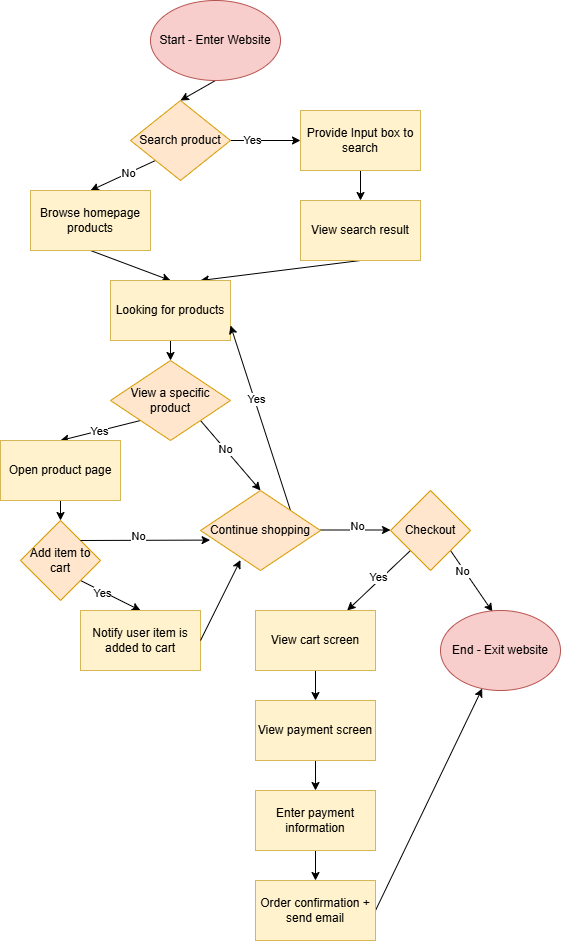

The diagram above was exported from draw.io. Its source (the exported page's mxGraphModel, read from the mxfile embedded in the PNG):
<mxGraphModel dx="657" dy="529" grid="1" gridSize="10" guides="1" tooltips="1" connect="1" arrows="1" fold="1" page="1" pageScale="1" pageWidth="850" pageHeight="1100" math="0" shadow="0">
  <root>
    <mxCell id="0" />
    <mxCell id="1" parent="0" />
    <mxCell id="8" style="edgeStyle=none;html=1;exitX=0.5;exitY=1;exitDx=0;exitDy=0;entryX=0.5;entryY=0;entryDx=0;entryDy=0;" edge="1" parent="1" source="2" target="6">
      <mxGeometry relative="1" as="geometry" />
    </mxCell>
    <mxCell id="2" value="Start - Enter Website" style="ellipse;whiteSpace=wrap;html=1;fillColor=#f8cecc;strokeColor=#b85450;" vertex="1" parent="1">
      <mxGeometry x="200" y="30" width="130" height="80" as="geometry" />
    </mxCell>
    <mxCell id="9" style="edgeStyle=none;html=1;entryX=0.5;entryY=0;entryDx=0;entryDy=0;exitX=0;exitY=1;exitDx=0;exitDy=0;" edge="1" parent="1" source="6" target="14">
      <mxGeometry relative="1" as="geometry">
        <mxPoint x="265" y="250" as="targetPoint" />
        <mxPoint x="230" y="210" as="sourcePoint" />
      </mxGeometry>
    </mxCell>
    <mxCell id="13" value="No" style="edgeLabel;html=1;align=center;verticalAlign=middle;resizable=0;points=[];" vertex="1" connectable="0" parent="9">
      <mxGeometry x="-0.1733" relative="1" as="geometry">
        <mxPoint as="offset" />
      </mxGeometry>
    </mxCell>
    <mxCell id="10" style="edgeStyle=none;html=1;exitX=1;exitY=0.5;exitDx=0;exitDy=0;entryX=0;entryY=0.5;entryDx=0;entryDy=0;" edge="1" parent="1" source="6" target="12">
      <mxGeometry relative="1" as="geometry">
        <mxPoint x="360" y="180" as="targetPoint" />
      </mxGeometry>
    </mxCell>
    <mxCell id="11" value="Yes" style="edgeLabel;html=1;align=center;verticalAlign=middle;resizable=0;points=[];" vertex="1" connectable="0" parent="10">
      <mxGeometry x="-0.3956" y="1" relative="1" as="geometry">
        <mxPoint as="offset" />
      </mxGeometry>
    </mxCell>
    <mxCell id="6" value="Search product" style="rhombus;whiteSpace=wrap;html=1;fillColor=#ffe6cc;strokeColor=#d79b00;" vertex="1" parent="1">
      <mxGeometry x="180" y="130" width="100" height="80" as="geometry" />
    </mxCell>
    <mxCell id="18" style="edgeStyle=none;html=1;exitX=0.5;exitY=1;exitDx=0;exitDy=0;entryX=0.5;entryY=0;entryDx=0;entryDy=0;" edge="1" parent="1" source="12" target="16">
      <mxGeometry relative="1" as="geometry" />
    </mxCell>
    <mxCell id="12" value="Provide Input box to search" style="rounded=0;whiteSpace=wrap;html=1;fillColor=#fff2cc;strokeColor=#d6b656;" vertex="1" parent="1">
      <mxGeometry x="350" y="140" width="120" height="60" as="geometry" />
    </mxCell>
    <mxCell id="21" style="edgeStyle=none;html=1;exitX=0.5;exitY=1;exitDx=0;exitDy=0;entryX=0.5;entryY=0;entryDx=0;entryDy=0;" edge="1" parent="1" source="14" target="20">
      <mxGeometry relative="1" as="geometry" />
    </mxCell>
    <mxCell id="14" value="Browse homepage products" style="rounded=0;whiteSpace=wrap;html=1;fillColor=#fff2cc;strokeColor=#d6b656;" vertex="1" parent="1">
      <mxGeometry x="80" y="220" width="120" height="60" as="geometry" />
    </mxCell>
    <mxCell id="22" style="edgeStyle=none;html=1;exitX=0.5;exitY=1;exitDx=0;exitDy=0;entryX=0.75;entryY=0;entryDx=0;entryDy=0;" edge="1" parent="1" source="16" target="20">
      <mxGeometry relative="1" as="geometry" />
    </mxCell>
    <mxCell id="16" value="View search result" style="rounded=0;whiteSpace=wrap;html=1;fillColor=#fff2cc;strokeColor=#d6b656;" vertex="1" parent="1">
      <mxGeometry x="350" y="230" width="120" height="60" as="geometry" />
    </mxCell>
    <mxCell id="24" style="edgeStyle=none;html=1;exitX=0.5;exitY=1;exitDx=0;exitDy=0;entryX=0.5;entryY=0;entryDx=0;entryDy=0;" edge="1" parent="1" source="20" target="23">
      <mxGeometry relative="1" as="geometry" />
    </mxCell>
    <mxCell id="20" value="Looking for products" style="rounded=0;whiteSpace=wrap;html=1;fillColor=#fff2cc;strokeColor=#d6b656;" vertex="1" parent="1">
      <mxGeometry x="160" y="310" width="120" height="60" as="geometry" />
    </mxCell>
    <mxCell id="25" style="edgeStyle=none;html=1;exitX=0;exitY=1;exitDx=0;exitDy=0;entryX=0.5;entryY=0;entryDx=0;entryDy=0;" edge="1" parent="1" source="23" target="29">
      <mxGeometry relative="1" as="geometry">
        <mxPoint x="210" y="500" as="targetPoint" />
      </mxGeometry>
    </mxCell>
    <mxCell id="27" value="Yes" style="edgeLabel;html=1;align=center;verticalAlign=middle;resizable=0;points=[];" vertex="1" connectable="0" parent="25">
      <mxGeometry x="0.042" y="-1" relative="1" as="geometry">
        <mxPoint y="1" as="offset" />
      </mxGeometry>
    </mxCell>
    <mxCell id="26" style="edgeStyle=none;html=1;exitX=1;exitY=1;exitDx=0;exitDy=0;entryX=0.5;entryY=0;entryDx=0;entryDy=0;" edge="1" parent="1" source="23" target="31">
      <mxGeometry relative="1" as="geometry">
        <mxPoint x="300" y="510" as="targetPoint" />
      </mxGeometry>
    </mxCell>
    <mxCell id="28" value="No" style="edgeLabel;html=1;align=center;verticalAlign=middle;resizable=0;points=[];" vertex="1" connectable="0" parent="26">
      <mxGeometry x="-0.1776" relative="1" as="geometry">
        <mxPoint as="offset" />
      </mxGeometry>
    </mxCell>
    <mxCell id="23" value="View a specific product" style="rhombus;whiteSpace=wrap;html=1;fillColor=#ffe6cc;strokeColor=#d79b00;" vertex="1" parent="1">
      <mxGeometry x="160" y="390" width="120" height="80" as="geometry" />
    </mxCell>
    <mxCell id="34" style="edgeStyle=none;html=1;exitX=0.5;exitY=1;exitDx=0;exitDy=0;entryX=0.5;entryY=0;entryDx=0;entryDy=0;" edge="1" parent="1" source="29" target="33">
      <mxGeometry relative="1" as="geometry" />
    </mxCell>
    <mxCell id="29" value="Open product page" style="rounded=0;whiteSpace=wrap;html=1;fillColor=#fff2cc;strokeColor=#d6b656;" vertex="1" parent="1">
      <mxGeometry x="50" y="470" width="120" height="60" as="geometry" />
    </mxCell>
    <mxCell id="43" style="edgeStyle=none;html=1;" edge="1" parent="1">
      <mxGeometry relative="1" as="geometry">
        <mxPoint x="440" y="559.5" as="targetPoint" />
        <mxPoint x="370" y="559.5" as="sourcePoint" />
      </mxGeometry>
    </mxCell>
    <mxCell id="44" value="No" style="edgeLabel;html=1;align=center;verticalAlign=middle;resizable=0;points=[];" vertex="1" connectable="0" parent="43">
      <mxGeometry x="0.0171" y="4" relative="1" as="geometry">
        <mxPoint as="offset" />
      </mxGeometry>
    </mxCell>
    <mxCell id="51" style="edgeStyle=none;html=1;exitX=1;exitY=0;exitDx=0;exitDy=0;entryX=1;entryY=0.75;entryDx=0;entryDy=0;" edge="1" parent="1" source="31" target="20">
      <mxGeometry relative="1" as="geometry" />
    </mxCell>
    <mxCell id="52" value="Yes" style="edgeLabel;html=1;align=center;verticalAlign=middle;resizable=0;points=[];" vertex="1" connectable="0" parent="51">
      <mxGeometry x="0.2008" y="-2" relative="1" as="geometry">
        <mxPoint as="offset" />
      </mxGeometry>
    </mxCell>
    <mxCell id="31" value="Continue shopping" style="rhombus;whiteSpace=wrap;html=1;fillColor=#ffe6cc;strokeColor=#d79b00;" vertex="1" parent="1">
      <mxGeometry x="250" y="520" width="120" height="80" as="geometry" />
    </mxCell>
    <mxCell id="35" style="edgeStyle=none;html=1;exitX=1;exitY=1;exitDx=0;exitDy=0;" edge="1" parent="1" source="33">
      <mxGeometry relative="1" as="geometry">
        <mxPoint x="190" y="640" as="targetPoint" />
      </mxGeometry>
    </mxCell>
    <mxCell id="36" value="Yes" style="edgeLabel;html=1;align=center;verticalAlign=middle;resizable=0;points=[];" vertex="1" connectable="0" parent="35">
      <mxGeometry x="-0.2428" y="-1" relative="1" as="geometry">
        <mxPoint as="offset" />
      </mxGeometry>
    </mxCell>
    <mxCell id="33" value="Add item to cart" style="rhombus;whiteSpace=wrap;html=1;fillColor=#ffe6cc;strokeColor=#d79b00;" vertex="1" parent="1">
      <mxGeometry x="70" y="550" width="80" height="80" as="geometry" />
    </mxCell>
    <mxCell id="37" style="edgeStyle=none;html=1;exitX=1;exitY=0;exitDx=0;exitDy=0;entryX=0.08;entryY=0.62;entryDx=0;entryDy=0;entryPerimeter=0;" edge="1" parent="1" source="33" target="31">
      <mxGeometry relative="1" as="geometry" />
    </mxCell>
    <mxCell id="38" value="No" style="edgeLabel;html=1;align=center;verticalAlign=middle;resizable=0;points=[];" vertex="1" connectable="0" parent="37">
      <mxGeometry x="-0.1101" y="4" relative="1" as="geometry">
        <mxPoint as="offset" />
      </mxGeometry>
    </mxCell>
    <mxCell id="39" value="Notify user item is added to cart" style="rounded=0;whiteSpace=wrap;html=1;fillColor=#fff2cc;strokeColor=#d6b656;" vertex="1" parent="1">
      <mxGeometry x="130" y="640" width="120" height="60" as="geometry" />
    </mxCell>
    <mxCell id="40" style="edgeStyle=none;html=1;exitX=1;exitY=0.5;exitDx=0;exitDy=0;entryX=0.333;entryY=0.87;entryDx=0;entryDy=0;entryPerimeter=0;" edge="1" parent="1" source="39" target="31">
      <mxGeometry relative="1" as="geometry" />
    </mxCell>
    <mxCell id="53" style="edgeStyle=none;html=1;exitX=1;exitY=1;exitDx=0;exitDy=0;entryX=0.433;entryY=0.015;entryDx=0;entryDy=0;entryPerimeter=0;" edge="1" parent="1" source="46" target="55">
      <mxGeometry relative="1" as="geometry">
        <mxPoint x="530" y="640" as="targetPoint" />
      </mxGeometry>
    </mxCell>
    <mxCell id="54" value="No" style="edgeLabel;html=1;align=center;verticalAlign=middle;resizable=0;points=[];" vertex="1" connectable="0" parent="53">
      <mxGeometry x="-0.3813" y="-2" relative="1" as="geometry">
        <mxPoint as="offset" />
      </mxGeometry>
    </mxCell>
    <mxCell id="56" style="edgeStyle=none;html=1;exitX=0;exitY=1;exitDx=0;exitDy=0;" edge="1" parent="1" source="46" target="57">
      <mxGeometry relative="1" as="geometry">
        <mxPoint x="390" y="640" as="targetPoint" />
      </mxGeometry>
    </mxCell>
    <mxCell id="58" value="Yes" style="edgeLabel;html=1;align=center;verticalAlign=middle;resizable=0;points=[];" vertex="1" connectable="0" parent="56">
      <mxGeometry x="-0.0446" y="-3" relative="1" as="geometry">
        <mxPoint as="offset" />
      </mxGeometry>
    </mxCell>
    <mxCell id="46" value="Checkout" style="rhombus;whiteSpace=wrap;html=1;fillColor=#ffe6cc;strokeColor=#d79b00;" vertex="1" parent="1">
      <mxGeometry x="440" y="520" width="80" height="80" as="geometry" />
    </mxCell>
    <mxCell id="55" value="End - Exit website" style="ellipse;whiteSpace=wrap;html=1;fillColor=#f8cecc;strokeColor=#b85450;" vertex="1" parent="1">
      <mxGeometry x="490" y="640" width="120" height="80" as="geometry" />
    </mxCell>
    <mxCell id="60" style="edgeStyle=none;html=1;exitX=0.5;exitY=1;exitDx=0;exitDy=0;entryX=0.5;entryY=0;entryDx=0;entryDy=0;" edge="1" parent="1" source="57" target="59">
      <mxGeometry relative="1" as="geometry" />
    </mxCell>
    <mxCell id="57" value="View cart screen" style="rounded=0;whiteSpace=wrap;html=1;fillColor=#fff2cc;strokeColor=#d6b656;" vertex="1" parent="1">
      <mxGeometry x="305" y="640" width="120" height="60" as="geometry" />
    </mxCell>
    <mxCell id="62" style="edgeStyle=none;html=1;exitX=0.5;exitY=1;exitDx=0;exitDy=0;entryX=0.5;entryY=0;entryDx=0;entryDy=0;" edge="1" parent="1" source="59" target="61">
      <mxGeometry relative="1" as="geometry" />
    </mxCell>
    <mxCell id="59" value="View payment screen" style="rounded=0;whiteSpace=wrap;html=1;fillColor=#fff2cc;strokeColor=#d6b656;" vertex="1" parent="1">
      <mxGeometry x="305" y="730" width="120" height="60" as="geometry" />
    </mxCell>
    <mxCell id="64" style="edgeStyle=none;html=1;exitX=0.5;exitY=1;exitDx=0;exitDy=0;entryX=0.5;entryY=0;entryDx=0;entryDy=0;" edge="1" parent="1" source="61" target="63">
      <mxGeometry relative="1" as="geometry" />
    </mxCell>
    <mxCell id="61" value="Enter payment information" style="rounded=0;whiteSpace=wrap;html=1;fillColor=#fff2cc;strokeColor=#d6b656;" vertex="1" parent="1">
      <mxGeometry x="305" y="820" width="120" height="60" as="geometry" />
    </mxCell>
    <mxCell id="65" style="edgeStyle=none;html=1;exitX=1;exitY=0.5;exitDx=0;exitDy=0;" edge="1" parent="1" source="63" target="55">
      <mxGeometry relative="1" as="geometry" />
    </mxCell>
    <mxCell id="63" value="Order confirmation + send email" style="rounded=0;whiteSpace=wrap;html=1;fillColor=#fff2cc;strokeColor=#d6b656;" vertex="1" parent="1">
      <mxGeometry x="305" y="910" width="120" height="60" as="geometry" />
    </mxCell>
  </root>
</mxGraphModel>